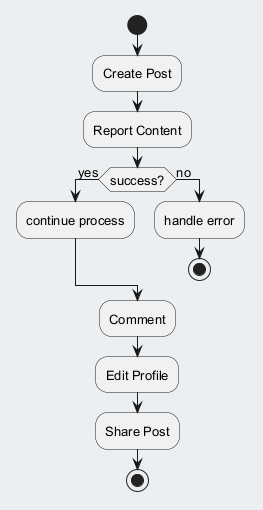

The diagram above was rendered by PlantUML. Its source (embedded in the PNG):
@startuml
skinparam backgroundColor #ECEFF1
skinparam classBackgroundColor #FFFFFF
skinparam classBorderColor #455A64
skinparam defaultFontSize 13
start
:Create Post;
:Report Content;
if (success?) then (yes)
:continue process;
else (no)
:handle error;
stop
endif
:Comment;
:Edit Profile;
:Share Post;
stop
@enduml